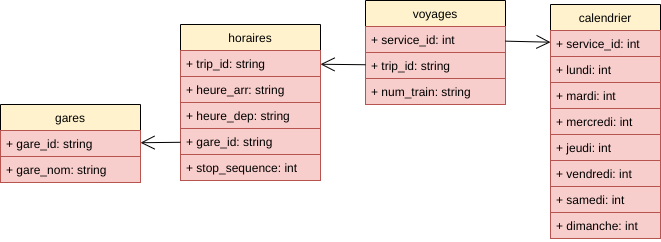

The diagram above was exported from draw.io. Its source (the exported page's mxGraphModel, read from the mxfile embedded in the PNG):
<mxGraphModel dx="1102" dy="821" grid="1" gridSize="10" guides="1" tooltips="1" connect="1" arrows="1" fold="1" page="1" pageScale="1" pageWidth="850" pageHeight="1100" math="0" shadow="0" extFonts="Permanent Marker^https://fonts.googleapis.com/css?family=Permanent+Marker">
  <root>
    <mxCell id="0" />
    <mxCell id="1" parent="0" />
    <mxCell id="7a3qVtHXH4bSOVF0E2ht-20" value="voyages" style="swimlane;fontStyle=0;childLayout=stackLayout;horizontal=1;startSize=26;horizontalStack=0;resizeParent=1;resizeParentMax=0;resizeLast=0;collapsible=1;marginBottom=0;labelBackgroundColor=none;fillColor=#fff2cc;" parent="1" vertex="1">
      <mxGeometry x="425" y="56" width="140" height="104" as="geometry" />
    </mxCell>
    <mxCell id="7a3qVtHXH4bSOVF0E2ht-22" value="+ service_id: int" style="text;strokeColor=#b85450;align=left;verticalAlign=top;spacingLeft=4;spacingRight=4;overflow=hidden;rotatable=0;points=[[0,0.5],[1,0.5]];portConstraint=eastwest;fillColor=#f8cecc;" parent="7a3qVtHXH4bSOVF0E2ht-20" vertex="1">
      <mxGeometry y="26" width="140" height="26" as="geometry" />
    </mxCell>
    <mxCell id="7a3qVtHXH4bSOVF0E2ht-25" value="+ trip_id: string" style="text;strokeColor=#b85450;align=left;verticalAlign=top;spacingLeft=4;spacingRight=4;overflow=hidden;rotatable=0;points=[[0,0.5],[1,0.5]];portConstraint=eastwest;labelBackgroundColor=none;fillColor=#f8cecc;" parent="7a3qVtHXH4bSOVF0E2ht-20" vertex="1">
      <mxGeometry y="52" width="140" height="26" as="geometry" />
    </mxCell>
    <mxCell id="7a3qVtHXH4bSOVF0E2ht-26" value="+ num_train: string" style="text;strokeColor=#b85450;align=left;verticalAlign=top;spacingLeft=4;spacingRight=4;overflow=hidden;rotatable=0;points=[[0,0.5],[1,0.5]];portConstraint=eastwest;labelBackgroundColor=none;fillColor=#f8cecc;" parent="7a3qVtHXH4bSOVF0E2ht-20" vertex="1">
      <mxGeometry y="78" width="140" height="26" as="geometry" />
    </mxCell>
    <mxCell id="7a3qVtHXH4bSOVF0E2ht-28" value="calendrier" style="swimlane;fontStyle=0;childLayout=stackLayout;horizontal=1;startSize=26;horizontalStack=0;resizeParent=1;resizeParentMax=0;resizeLast=0;collapsible=1;marginBottom=0;labelBackgroundColor=none;fillColor=#fff2cc;" parent="1" vertex="1">
      <mxGeometry x="610" y="60" width="110" height="234" as="geometry" />
    </mxCell>
    <mxCell id="7a3qVtHXH4bSOVF0E2ht-29" value="+ service_id: int" style="text;strokeColor=#b85450;align=left;verticalAlign=top;spacingLeft=4;spacingRight=4;overflow=hidden;rotatable=0;points=[[0,0.5],[1,0.5]];portConstraint=eastwest;fillColor=#f8cecc;" parent="7a3qVtHXH4bSOVF0E2ht-28" vertex="1">
      <mxGeometry y="26" width="110" height="26" as="geometry" />
    </mxCell>
    <mxCell id="7a3qVtHXH4bSOVF0E2ht-34" value="+ lundi: int" style="text;strokeColor=#b85450;align=left;verticalAlign=top;spacingLeft=4;spacingRight=4;overflow=hidden;rotatable=0;points=[[0,0.5],[1,0.5]];portConstraint=eastwest;labelBackgroundColor=none;fillColor=#f8cecc;" parent="7a3qVtHXH4bSOVF0E2ht-28" vertex="1">
      <mxGeometry y="52" width="110" height="26" as="geometry" />
    </mxCell>
    <mxCell id="7a3qVtHXH4bSOVF0E2ht-38" value="+ mardi: int" style="text;strokeColor=#b85450;align=left;verticalAlign=top;spacingLeft=4;spacingRight=4;overflow=hidden;rotatable=0;points=[[0,0.5],[1,0.5]];portConstraint=eastwest;labelBackgroundColor=none;fillColor=#f8cecc;" parent="7a3qVtHXH4bSOVF0E2ht-28" vertex="1">
      <mxGeometry y="78" width="110" height="26" as="geometry" />
    </mxCell>
    <mxCell id="7a3qVtHXH4bSOVF0E2ht-36" value="+ mercredi: int" style="text;strokeColor=#b85450;align=left;verticalAlign=top;spacingLeft=4;spacingRight=4;overflow=hidden;rotatable=0;points=[[0,0.5],[1,0.5]];portConstraint=eastwest;labelBackgroundColor=none;fillColor=#f8cecc;" parent="7a3qVtHXH4bSOVF0E2ht-28" vertex="1">
      <mxGeometry y="104" width="110" height="26" as="geometry" />
    </mxCell>
    <mxCell id="7a3qVtHXH4bSOVF0E2ht-35" value="+ jeudi: int" style="text;strokeColor=#b85450;align=left;verticalAlign=top;spacingLeft=4;spacingRight=4;overflow=hidden;rotatable=0;points=[[0,0.5],[1,0.5]];portConstraint=eastwest;labelBackgroundColor=none;fillColor=#f8cecc;" parent="7a3qVtHXH4bSOVF0E2ht-28" vertex="1">
      <mxGeometry y="130" width="110" height="26" as="geometry" />
    </mxCell>
    <mxCell id="7a3qVtHXH4bSOVF0E2ht-30" value="+ vendredi: int" style="text;strokeColor=#b85450;align=left;verticalAlign=top;spacingLeft=4;spacingRight=4;overflow=hidden;rotatable=0;points=[[0,0.5],[1,0.5]];portConstraint=eastwest;fillColor=#f8cecc;" parent="7a3qVtHXH4bSOVF0E2ht-28" vertex="1">
      <mxGeometry y="156" width="110" height="26" as="geometry" />
    </mxCell>
    <mxCell id="7a3qVtHXH4bSOVF0E2ht-37" value="+ samedi: int" style="text;strokeColor=#b85450;align=left;verticalAlign=top;spacingLeft=4;spacingRight=4;overflow=hidden;rotatable=0;points=[[0,0.5],[1,0.5]];portConstraint=eastwest;labelBackgroundColor=none;fillColor=#f8cecc;" parent="7a3qVtHXH4bSOVF0E2ht-28" vertex="1">
      <mxGeometry y="182" width="110" height="26" as="geometry" />
    </mxCell>
    <mxCell id="7a3qVtHXH4bSOVF0E2ht-33" value="+ dimanche: int" style="text;strokeColor=#b85450;align=left;verticalAlign=top;spacingLeft=4;spacingRight=4;overflow=hidden;rotatable=0;points=[[0,0.5],[1,0.5]];portConstraint=eastwest;labelBackgroundColor=none;fillColor=#f8cecc;" parent="7a3qVtHXH4bSOVF0E2ht-28" vertex="1">
      <mxGeometry y="208" width="110" height="26" as="geometry" />
    </mxCell>
    <mxCell id="7a3qVtHXH4bSOVF0E2ht-43" value="horaires" style="swimlane;fontStyle=0;childLayout=stackLayout;horizontal=1;startSize=26;horizontalStack=0;resizeParent=1;resizeParentMax=0;resizeLast=0;collapsible=1;marginBottom=0;labelBackgroundColor=none;fillColor=#fff2cc;" parent="1" vertex="1">
      <mxGeometry x="240" y="80" width="140" height="156" as="geometry">
        <mxRectangle x="20" y="894" width="90" height="26" as="alternateBounds" />
      </mxGeometry>
    </mxCell>
    <mxCell id="7a3qVtHXH4bSOVF0E2ht-44" value="+ trip_id: string" style="text;strokeColor=#b85450;align=left;verticalAlign=top;spacingLeft=4;spacingRight=4;overflow=hidden;rotatable=0;points=[[0,0.5],[1,0.5]];portConstraint=eastwest;fillColor=#f8cecc;" parent="7a3qVtHXH4bSOVF0E2ht-43" vertex="1">
      <mxGeometry y="26" width="140" height="26" as="geometry" />
    </mxCell>
    <mxCell id="7a3qVtHXH4bSOVF0E2ht-47" value="+ heure_arr: string" style="text;strokeColor=#b85450;align=left;verticalAlign=top;spacingLeft=4;spacingRight=4;overflow=hidden;rotatable=0;points=[[0,0.5],[1,0.5]];portConstraint=eastwest;labelBackgroundColor=none;fillColor=#f8cecc;" parent="7a3qVtHXH4bSOVF0E2ht-43" vertex="1">
      <mxGeometry y="52" width="140" height="26" as="geometry" />
    </mxCell>
    <mxCell id="7a3qVtHXH4bSOVF0E2ht-50" value="+ heure_dep: string" style="text;strokeColor=#b85450;align=left;verticalAlign=top;spacingLeft=4;spacingRight=4;overflow=hidden;rotatable=0;points=[[0,0.5],[1,0.5]];portConstraint=eastwest;labelBackgroundColor=none;fillColor=#f8cecc;" parent="7a3qVtHXH4bSOVF0E2ht-43" vertex="1">
      <mxGeometry y="78" width="140" height="26" as="geometry" />
    </mxCell>
    <mxCell id="7a3qVtHXH4bSOVF0E2ht-52" value="+ gare_id: string" style="text;strokeColor=#b85450;align=left;verticalAlign=top;spacingLeft=4;spacingRight=4;overflow=hidden;rotatable=0;points=[[0,0.5],[1,0.5]];portConstraint=eastwest;labelBackgroundColor=none;fillColor=#f8cecc;" parent="7a3qVtHXH4bSOVF0E2ht-43" vertex="1">
      <mxGeometry y="104" width="140" height="26" as="geometry" />
    </mxCell>
    <mxCell id="7a3qVtHXH4bSOVF0E2ht-51" value="+ stop_sequence: int" style="text;strokeColor=#b85450;align=left;verticalAlign=top;spacingLeft=4;spacingRight=4;overflow=hidden;rotatable=0;points=[[0,0.5],[1,0.5]];portConstraint=eastwest;labelBackgroundColor=none;fillColor=#f8cecc;" parent="7a3qVtHXH4bSOVF0E2ht-43" vertex="1">
      <mxGeometry y="130" width="140" height="26" as="geometry" />
    </mxCell>
    <mxCell id="7a3qVtHXH4bSOVF0E2ht-54" value="gares" style="swimlane;fontStyle=0;childLayout=stackLayout;horizontal=1;startSize=26;horizontalStack=0;resizeParent=1;resizeParentMax=0;resizeLast=0;collapsible=1;marginBottom=0;labelBackgroundColor=none;fillColor=#fff2cc;" parent="1" vertex="1">
      <mxGeometry x="60" y="160" width="140" height="78" as="geometry" />
    </mxCell>
    <mxCell id="7a3qVtHXH4bSOVF0E2ht-55" value="+ gare_id: string" style="text;strokeColor=#b85450;align=left;verticalAlign=top;spacingLeft=4;spacingRight=4;overflow=hidden;rotatable=0;points=[[0,0.5],[1,0.5]];portConstraint=eastwest;fillColor=#f8cecc;" parent="7a3qVtHXH4bSOVF0E2ht-54" vertex="1">
      <mxGeometry y="26" width="140" height="26" as="geometry" />
    </mxCell>
    <mxCell id="7a3qVtHXH4bSOVF0E2ht-59" value="+ gare_nom: string" style="text;strokeColor=#b85450;align=left;verticalAlign=top;spacingLeft=4;spacingRight=4;overflow=hidden;rotatable=0;points=[[0,0.5],[1,0.5]];portConstraint=eastwest;labelBackgroundColor=none;fillColor=#f8cecc;" parent="7a3qVtHXH4bSOVF0E2ht-54" vertex="1">
      <mxGeometry y="52" width="140" height="26" as="geometry" />
    </mxCell>
    <mxCell id="7a3qVtHXH4bSOVF0E2ht-66" value="" style="endArrow=open;endFill=1;endSize=12;html=1;" parent="1" source="7a3qVtHXH4bSOVF0E2ht-22" target="7a3qVtHXH4bSOVF0E2ht-29" edge="1">
      <mxGeometry width="160" relative="1" as="geometry">
        <mxPoint x="340" y="56.55555555555543" as="sourcePoint" />
        <mxPoint x="380" y="57.44444444444434" as="targetPoint" />
      </mxGeometry>
    </mxCell>
    <mxCell id="7a3qVtHXH4bSOVF0E2ht-70" value="" style="endArrow=open;endFill=1;endSize=12;html=1;" parent="1" source="7a3qVtHXH4bSOVF0E2ht-52" target="7a3qVtHXH4bSOVF0E2ht-55" edge="1">
      <mxGeometry width="160" relative="1" as="geometry">
        <mxPoint x="370" y="59" as="sourcePoint" />
        <mxPoint x="410" y="59" as="targetPoint" />
      </mxGeometry>
    </mxCell>
    <mxCell id="1WA64-Ddn_mPUQFh25ae-1" value="" style="endArrow=open;endFill=1;endSize=12;html=1;" parent="1" source="7a3qVtHXH4bSOVF0E2ht-25" target="7a3qVtHXH4bSOVF0E2ht-44" edge="1">
      <mxGeometry width="160" relative="1" as="geometry">
        <mxPoint x="575" y="160.17647058823525" as="sourcePoint" />
        <mxPoint x="620" y="159.6470588235294" as="targetPoint" />
      </mxGeometry>
    </mxCell>
  </root>
</mxGraphModel>